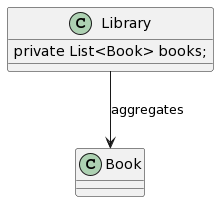

The diagram above was rendered by PlantUML. Its source (embedded in the PNG):
@startuml
class Library {
        private List<Book> books;
    }

    class Book { }

    Library --> Book: aggregates
@enduml